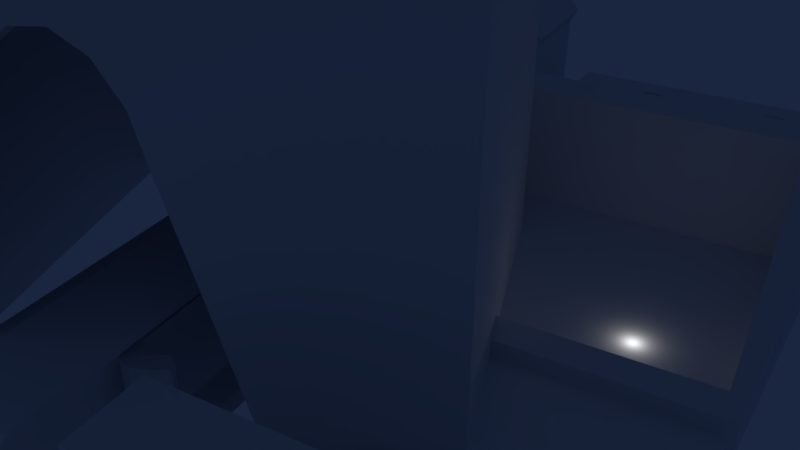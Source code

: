 # Source: servo-mount.blend  (saved by Blender 2.79.0; exported with 4.5.12 LTS)
import bpy
from mathutils import Matrix  # noqa: F401  (used for matrix-valued properties, if any)

bpy.ops.wm.read_factory_settings(use_empty=True)
scene = bpy.context.scene
scene.name = 'Scene'

# ---- collections
col_collection_1 = bpy.data.collections.new('Collection 1'); scene.collection.children.link(col_collection_1)
col_collection_2 = bpy.data.collections.new('Collection 2'); scene.collection.children.link(col_collection_2)
col_collection_2.hide_render = True
col_collection_2.hide_viewport = True
col_collection_3 = bpy.data.collections.new('Collection 3'); scene.collection.children.link(col_collection_3)
col_collection_3.hide_render = True
col_collection_3.hide_viewport = True

# ---- world
world_world = bpy.data.worlds.new('World'); scene.world = world_world
world_world.color = (0.01037, 0.0192, 0.05088)
world_world.use_sun_shadow = False
world_world.sun_shadow_jitter_overblur = 0.0
world_world.cycles.sampling_method = 'MANUAL'

# ---- cameras
cam_camera = bpy.data.cameras.new('Camera')
cam_camera.lens = 35.0
cam_camera.sensor_width = 32.0
cam_camera.sensor_height = 18.0
cam_camera.ortho_scale = 7.314
cam_camera.dof.focus_distance = 0.0
cam_camera.dof.aperture_fstop = 128.0

# ---- lights
light_lamp = bpy.data.lights.new('Lamp', 'POINT')
light_lamp.transmission_factor = 0.0
light_lamp.cutoff_distance = 30.0
light_lamp.energy = 100.0
light_lamp.shadow_buffer_clip_start = 1.001
light_lamp.shadow_soft_size = 0.1
light_lamp.shadow_maximum_resolution = 0.006
light_lamp.use_absolute_resolution = True

# ---- meshes
me_cylinder_004 = bpy.data.meshes.new('Cylinder.004')
me_cylinder_004.from_pydata([(0.35, -2.537, -6.676e-06), (-5.15, -4.01, -6.676e-06), (-2.085, 3.201, 16.61), (-5.91, 2.176, 16.61), (-9.232, 3.76, 8.17), (-5.007, -3.557, 8.17), (-3.576e-07, 6.233, 8.17), (1.192e-07, -2.215, 8.17), (-3.576e-07, 6.233, -6.676e-06), (-2.085, 3.201, 13.24), (-2.085, -0.3, 13.24), (-4.16, -0.8559, 13.24), (0.35, 6.742, -6.676e-06), (-9.789, 4.025, -6.676e-06), (-5.91, 2.176, 13.24), (-9.789, 4.025, 8.205), (-9.232, 3.76, -6.676e-06), (1.192e-07, -2.215, -6.676e-06), (-5.007, -3.557, -6.676e-06), (-2.085, -0.3, 16.61), (-4.16, -0.8559, 16.61), (0.35, 6.742, 8.205), (-5.15, -4.01, 8.205), (0.35, -2.537, 8.205), (-2.327, -0.07739, 13.18), (-2.327, 2.848, 13.18), (-4.061, -0.542, 13.18), (-5.524, 1.992, 13.18), (-4.081, 0.06633, 16.61), (-4.081, 0.06633, 13.18), (-4.74, 0.7257, 16.61), (-4.74, 0.7257, 13.18), (-2.489, 0.7257, 16.61), (-2.489, 0.7257, 13.18), (-3.149, 0.06633, 16.61), (-3.149, 0.06633, 13.18), (-3.615, -0.0264, 16.61), (-3.615, -0.0264, 13.18), (-2.397, 1.192, 16.61), (-2.397, 1.192, 13.18), (-4.476, 0.3304, 16.61), (-4.476, 0.3304, 13.18), (-2.753, 0.3304, 16.61), (-2.753, 0.3304, 13.18), (-4.476, 2.053, 16.61), (-4.476, 2.053, 13.18), (-4.74, 1.658, 16.61), (-4.74, 1.658, 13.18), (-2.489, 1.658, 16.61), (-2.489, 1.658, 13.18), (-2.753, 2.053, 16.61), (-2.753, 2.053, 13.18), (-4.833, 1.192, 16.61), (-4.833, 1.192, 13.18), (-4.081, 2.317, 16.61), (-4.081, 2.317, 13.18), (-3.615, 2.41, 16.61), (-3.615, 2.41, 13.18), (-3.149, 2.317, 16.61), (-3.149, 2.317, 13.18), (-7.57, 0.1821, 6.441), (0.35, 2.349, 6.441), (-7.221, 0.2776, 6.441), (1.311e-06, 2.253, 6.441), (-7.757, 0.5061, 6.136), (0.35, 2.724, 6.136), (-7.408, 0.6015, 6.136), (8.345e-07, 2.628, 6.136), (-7.184, -0.4876, 6.108), (0.35, 1.574, 6.108), (-6.835, -0.3921, 6.108), (1.192e-07, 1.478, 6.108), (-7.369, -0.1668, 6.431), (0.35, 1.945, 6.431), (-7.02, -0.07134, 6.431), (-1.192e-07, 1.849, 6.431), (-7.902, 0.7557, 5.562), (0.35, 3.013, 5.562), (-7.553, 0.8512, 5.562), (8.345e-07, 2.917, 5.562), (-7.043, -0.7314, 5.521), (0.35, 1.291, 5.521), (-6.694, -0.6359, 5.521), (8.345e-07, 1.195, 5.521), (-7.981, 0.8931, 4.808), (0.35, 3.172, 4.808), (-7.632, 0.9886, 4.808), (-8.345e-07, 3.077, 4.808), (-6.968, -0.8611, 4.758), (0.35, 1.141, 4.758), (-6.619, -0.7656, 4.758), (3.576e-07, 1.045, 4.758), (0.35, 4.311, -6.676e-06), (-2.384e-07, 4.215, -6.676e-06), (0.35, 0.09576, -6.676e-06), (0.0, 9.537e-07, -6.676e-06), (-6.447, -1.764, -6.676e-06), (-6.098, -1.668, -6.676e-06), (-8.549, 1.877, -6.676e-06), (-8.2, 1.972, -6.676e-06)], [], [(10, 9, 2, 19), (0, 1, 18, 17), (15, 22, 11, 14), (20, 19, 38, 32, 42, 34, 36, 28, 40, 30, 52, 3), (21, 15, 14, 9), (0, 94, 89, 81, 69, 73, 61, 65, 77, 85, 92, 12, 21, 23), (9, 14, 3, 2), (23, 21, 9, 10), (12, 13, 15, 21), (13, 98, 84, 76, 64, 60, 72, 68, 80, 88, 96, 1, 22, 15), (22, 23, 10, 11), (14, 11, 20, 3), (11, 10, 19, 20), (1, 96, 97, 18), (13, 12, 8, 16), (12, 92, 93, 8), (5, 4, 27, 26), (18, 97, 90, 82, 70, 74, 62, 66, 78, 86, 99, 16, 4, 5), (8, 93, 87, 79, 67, 63, 75, 71, 83, 91, 95, 17, 7, 6), (16, 8, 6, 4), (26, 27, 53, 31, 41, 29, 37, 35, 43, 33, 39, 24), (6, 7, 24, 25), (4, 6, 25, 27), (7, 5, 26, 24), (0, 23, 22, 1), (17, 18, 5, 7), (35, 34, 42, 43), (43, 42, 32, 33), (49, 48, 50, 51), (37, 36, 34, 35), (39, 38, 48, 49), (29, 28, 36, 37), (31, 30, 40, 41), (24, 39, 49, 51, 59, 57, 55, 45, 47, 53, 27, 25), (41, 40, 28, 29), (55, 54, 44, 45), (3, 52, 46, 44, 54, 56, 58, 50, 48, 38, 19, 2), (53, 52, 30, 31), (59, 58, 56, 57), (57, 56, 54, 55), (51, 50, 58, 59), (45, 44, 46, 47), (47, 46, 52, 53), (33, 32, 38, 39), (84, 86, 78, 76), (87, 85, 77, 79), (72, 74, 70, 68), (75, 73, 69, 71), (76, 78, 66, 64), (79, 77, 65, 67), (85, 87, 93, 92), (86, 84, 98, 99), (60, 62, 74, 72), (63, 61, 73, 75), (95, 94, 0, 17), (99, 98, 13, 16), (80, 82, 90, 88), (83, 81, 89, 91), (88, 90, 97, 96), (91, 89, 94, 95), (68, 70, 82, 80), (71, 69, 81, 83), (64, 66, 62, 60), (67, 65, 61, 63)])
me_cylinder_004.use_remesh_preserve_volume = False
me_cylinder_004.use_remesh_preserve_attributes = False
me_cylinder_004.use_mirror_vertex_groups = False
me_cylinder_004.update()
me_cylinder = bpy.data.meshes.new('Cylinder')
me_cylinder.from_pydata([(-3.637, -1.233, 6.409), (-5.545, -1.479, 6.409), (-5.832, -1.186, 6.409), (-5.827, -0.777, 6.409), (-5.534, -0.4908, 6.409), (-3.626, -0.7477, 6.409), (-3.34, -0.8914, 6.409), (-3.345, -1.092, 6.409), (-5.22, -1.244, 6.409), (-5.469, -1.253, 6.409), (-5.623, -1.095, 6.409), (-5.621, -0.8737, 6.409), (-5.463, -0.7191, 6.409), (-5.214, -0.7326, 6.409), (-5.059, -0.8842, 6.409), (-5.061, -1.096, 6.409), (-6.202, -1.192, -6.782), (-6.202, -1.192, -6.109), (-6.207, -0.8023, -6.782), (-6.207, -0.8023, -6.109), (-6.063, -0.4397, -6.782), (-6.063, -0.4397, -6.109), (-5.791, -0.1599, -6.782), (-5.791, -0.1599, -6.109), (-5.433, -0.005519, -6.782), (-5.433, -0.005519, -6.109), (1.199e-06, 2.629e-06, -6.782), (1.199e-06, 2.391e-06, -6.109), (-0.3626, -0.1442, -6.782), (-0.3626, -0.1442, -6.109), (-0.6423, -0.4162, -6.782), (-0.6423, -0.4162, -6.109), (-0.7967, -0.7745, -6.782), (-0.7967, -0.7745, -6.109), (-0.8023, -1.165, -6.782), (-0.8023, -1.165, -6.109), (-0.6581, -1.527, -6.782), (-0.6581, -1.527, -6.109), (-0.3861, -1.807, -6.782), (-0.3861, -1.807, -6.109), (-0.02776, -1.961, -6.782), (-0.02776, -1.961, -6.109), (-5.405, -1.967, -6.782), (-5.405, -1.967, -6.109), (-5.768, -1.823, -6.782), (-5.768, -1.823, -6.109), (-6.048, -1.551, -6.782), (-6.048, -1.551, -6.109), (-6.202, -1.192, 5.953), (-6.202, -1.192, 6.625), (-6.207, -0.8023, 5.953), (-6.207, -0.8023, 6.625), (-6.063, -0.4397, 5.953), (-6.063, -0.4397, 6.625), (-5.791, -0.1599, 5.953), (-5.791, -0.1599, 6.625), (-5.433, -0.005522, 5.953), (-5.433, -0.005522, 6.625), (-9.537e-07, -4.768e-07, 5.953), (-9.537e-07, -4.768e-07, 6.625), (-0.3626, -0.1442, 5.953), (-0.3626, -0.1442, 6.625), (-0.6423, -0.4162, 5.953), (-0.6423, -0.4162, 6.625), (-0.7967, -0.7745, 5.953), (-0.7967, -0.7745, 6.625), (-0.8023, -1.165, 5.953), (-0.8023, -1.165, 6.625), (-0.6581, -1.527, 5.953), (-0.6581, -1.527, 6.625), (-0.3861, -1.807, 5.953), (-0.3861, -1.807, 6.625), (-0.02776, -1.961, 5.953), (-0.02776, -1.961, 6.625), (-5.405, -1.967, 5.953), (-5.405, -1.967, 6.625), (-5.768, -1.823, 5.953), (-5.768, -1.823, 6.625), (-6.048, -1.551, 5.953), (-6.048, -1.551, 6.625), (1.139, -0.02013, -6.782), (1.139, -0.02013, -6.109), (1.06, -0.1643, -6.782), (1.06, -0.1643, -6.109), (0.7799, -0.4363, -6.782), (0.7799, -0.4363, -6.109), (0.6255, -0.7946, -6.782), (0.6255, -0.7946, -6.109), (0.62, -1.185, -6.782), (0.62, -1.185, -6.109), (0.7642, -1.547, -6.782), (0.7642, -1.547, -6.109), (1.036, -1.827, -6.782), (1.036, -1.827, -6.109), (1.111, -1.981, -6.782), (1.111, -1.982, -6.109), (1.139, -0.02013, 5.953), (1.139, -0.02013, 6.625), (1.06, -0.1643, 5.953), (1.06, -0.1643, 6.625), (0.7799, -0.4363, 5.953), (0.7799, -0.4363, 6.625), (0.6255, -0.7946, 5.953), (0.6255, -0.7946, 6.625), (0.62, -1.185, 5.953), (0.62, -1.185, 6.625), (0.7642, -1.547, 5.953), (0.7642, -1.547, 6.625), (1.036, -1.827, 5.953), (1.036, -1.827, 6.625), (1.111, -1.982, 5.953), (1.111, -1.982, 6.625), (-5.122, -0.5982, -6.109), (-5.122, -0.5982, -6.782), (-5.408, -0.595, -6.109), (-5.408, -0.595, -6.782), (-4.921, -0.8029, -6.109), (-4.921, -0.8029, -6.782), (-5.616, -1.082, -6.109), (-5.616, -1.082, -6.782), (-5.129, -1.29, -6.109), (-5.129, -1.29, -6.782), (-4.925, -1.089, -6.109), (-4.925, -1.089, -6.782), (-5.416, -1.286, -6.109), (-5.416, -1.286, -6.782), (-5.613, -0.7953, -6.109), (-5.613, -0.7953, -6.782), (-3.626, -0.7477, 5.953), (-3.34, -0.8914, 5.953), (-5.827, -0.777, 5.953), (-5.534, -0.4908, 5.953), (-3.345, -1.092, 5.953), (-5.832, -1.186, 5.953), (-3.637, -1.233, 5.953), (-5.545, -1.479, 5.953), (-5.623, -1.095, 6.625), (-5.621, -0.8737, 6.625), (-5.469, -1.253, 6.625), (-5.214, -0.7326, 6.625), (-5.061, -1.096, 6.625), (-5.463, -0.7191, 6.625), (-5.22, -1.244, 6.625), (-5.059, -0.8842, 6.625)], [], [(0, 8, 15, 7), (13, 139, 141, 12), (6, 14, 13, 5), (4, 12, 11, 3), (2, 10, 9, 1), (7, 15, 14, 6), (5, 13, 12, 4), (3, 11, 10, 2), (1, 9, 8, 0), (11, 137, 136, 10), (9, 138, 142, 8), (8, 142, 140, 15), (14, 143, 139, 13), (12, 141, 137, 11), (10, 136, 138, 9), (15, 140, 143, 14), (16, 17, 19, 18), (18, 19, 21, 20), (20, 21, 23, 22), (22, 23, 25, 24), (24, 25, 27, 26), (41, 40, 94, 95), (89, 87, 102, 104), (32, 30, 84, 86), (87, 85, 100, 102), (40, 38, 92, 94), (65, 67, 105, 103), (98, 100, 85, 83), (40, 41, 43, 42), (42, 43, 45, 44), (19, 17, 47, 45, 43, 120, 124, 118, 126, 114, 25, 23, 21), (44, 45, 47, 46), (46, 47, 17, 16), (16, 18, 20, 22, 24, 115, 127, 119, 125, 121, 42, 44, 46), (48, 49, 51, 50), (50, 51, 53, 52), (52, 53, 55, 54), (54, 55, 57, 56), (56, 57, 59, 58), (98, 83, 81, 96), (30, 28, 82, 84), (96, 81, 27, 58), (38, 36, 90, 92), (63, 65, 103, 101), (29, 60, 58, 27), (73, 72, 110, 111), (72, 73, 75, 74), (74, 75, 77, 76), (51, 49, 79, 77, 75, 138, 136, 137, 141, 57, 55, 53), (76, 77, 79, 78), (78, 79, 49, 48), (48, 50, 52, 54, 56, 131, 130, 133, 135, 76, 78), (80, 81, 83, 82), (82, 83, 85, 84), (84, 85, 87, 86), (86, 87, 89, 88), (88, 89, 91, 90), (90, 91, 93, 92), (92, 93, 95, 94), (96, 97, 99, 98), (98, 99, 101, 100), (100, 101, 103, 102), (102, 103, 105, 104), (104, 105, 107, 106), (106, 107, 109, 108), (108, 109, 111, 110), (58, 59, 97, 96), (31, 62, 60, 29), (67, 69, 107, 105), (33, 64, 62, 31), (59, 61, 99, 97), (34, 32, 86, 88), (35, 66, 64, 33), (37, 68, 66, 35), (69, 71, 109, 107), (39, 70, 68, 37), (61, 63, 101, 99), (36, 34, 88, 90), (41, 72, 70, 39), (26, 27, 81, 80), (110, 72, 41, 95), (71, 73, 111, 109), (28, 26, 80, 82), (95, 93, 108, 110), (91, 89, 104, 106), (93, 91, 106, 108), (121, 120, 122, 123), (131, 4, 3, 130), (134, 0, 7, 132), (123, 122, 116, 117), (113, 112, 114, 115), (115, 114, 126, 127), (42, 121, 123, 117, 113, 115, 24, 26, 28, 30, 32, 34, 36, 38, 40), (127, 126, 118, 119), (25, 114, 112, 116, 122, 120, 43, 41, 39, 37, 35, 33, 31, 29, 27), (76, 135, 134, 132, 129, 128, 131, 56, 58, 60, 62, 64, 66, 68, 70, 72, 74), (129, 6, 5, 128), (57, 141, 139, 143, 140, 142, 138, 75, 73, 71, 69, 67, 65, 63, 61, 59), (133, 2, 1, 135), (128, 5, 4, 131), (125, 124, 120, 121), (117, 116, 112, 113), (135, 1, 0, 134), (119, 118, 124, 125), (130, 3, 2, 133), (132, 7, 6, 129)])
me_cylinder.use_remesh_preserve_volume = False
me_cylinder.use_remesh_preserve_attributes = False
me_cylinder.use_mirror_vertex_groups = False
me_cylinder.update()
me_cube_003 = bpy.data.meshes.new('Cube.003')
me_cube_003.from_pydata([(-0.4386, -4.026, 2.171), (-0.4386, -4.026, -0.08493), (-0.4386, 4.129, 2.171), (-0.4386, 4.129, -0.08493), (-0.8054, -3.891, 2.171), (-0.8054, -3.891, -0.08493), (-0.8054, 3.995, 2.171), (-0.8054, 3.995, -0.08493), (-0.2012, 3.92, -0.08493), (-0.2012, 3.92, 2.171), (-0.2012, -3.817, -0.08493), (-0.2012, -3.817, 2.171), (-0.4349, -4.377, 2.171), (-0.4349, -4.377, -0.08493), (-0.4349, 4.48, 2.171), (-0.4349, 4.48, -0.08493), (-0.8334, -4.23, 2.171), (-0.8334, -4.23, -0.08493), (-0.8334, 4.333, 2.171), (-0.8334, 4.333, -0.08493), (-0.177, 4.392, -0.08493), (-0.177, 4.392, 2.171), (-0.177, -4.289, -0.08493), (-0.177, -4.289, 2.171), (-0.939, -4.013, 2.171), (-0.939, -4.013, -0.08493), (-0.939, 4.116, 2.171), (-0.939, 4.116, -0.08493), (-0.967, -4.123, 2.171), (-0.967, -4.123, -0.08493), (-0.967, 4.226, 2.171), (-0.967, 4.226, -0.08493), (0.2714, -3.817, 2.171), (0.2714, -3.817, -0.08493), (0.2714, 3.92, 2.171), (0.2714, 3.92, -0.08493), (0.2195, -3.983, 2.171), (0.2195, -3.983, -0.08493), (0.2195, 4.086, 2.171), (0.2195, 4.086, -0.08493)], [], [(19, 18, 14, 15), (16, 17, 13, 12), (12, 13, 22, 23), (15, 14, 21, 20), (3, 8, 9, 2), (0, 11, 10, 1), (4, 0, 1, 5), (7, 3, 2, 6), (10, 22, 13, 1), (9, 21, 14, 2), (2, 14, 18, 6), (23, 22, 37, 36), (3, 15, 20, 8), (4, 16, 12, 0), (21, 9, 34, 38), (18, 19, 31, 30), (0, 12, 23, 11), (7, 19, 15, 3), (1, 13, 17, 5), (5, 17, 29, 25), (25, 29, 28, 24), (26, 30, 31, 27), (7, 6, 26, 27), (6, 18, 30, 26), (19, 7, 27, 31), (16, 4, 24, 28), (17, 16, 28, 29), (4, 5, 25, 24), (11, 23, 36, 32), (32, 36, 37, 33), (35, 39, 38, 34), (34, 32, 33, 35), (22, 10, 33, 37), (11, 32, 34, 9), (8, 20, 39, 35), (20, 21, 38, 39), (8, 35, 33, 10), (10, 11, 9, 8)])
me_cube_003.use_remesh_preserve_volume = False
me_cube_003.use_remesh_preserve_attributes = False
me_cube_003.use_mirror_vertex_groups = False
me_cube_003.update()
me_cube_002 = bpy.data.meshes.new('Cube.002')
me_cube_002.from_pydata([(-20.39, 41.25, 3.568), (-20.18, 41.27, 23.32), (-20.18, 25.11, 3.568), (-20.18, 25.11, 23.32), (-26.68, 41.27, 3.568), (-26.68, 41.27, 23.32), (-26.68, 25.11, 3.568), (-26.68, 25.11, 23.32), (20.39, 41.25, 3.568), (20.59, 25.11, 3.568), (26.25, 41.27, 3.568), (26.25, 25.11, 3.568), (20.59, 41.27, 23.32), (20.59, 25.11, 23.32), (26.25, 41.27, 23.32), (26.25, 25.11, 23.32), (-19.09, 41.27, 25.42), (-19.09, 25.11, 25.42), (-27.59, 41.27, 25.42), (-27.59, 25.11, 25.42), (19.5, 41.27, 25.42), (19.5, 25.11, 25.42), (27.16, 41.27, 25.42), (27.16, 25.11, 25.42), (-20.25, 41.27, 26.77), (-20.25, 25.11, 26.77), (-26.18, 41.27, 26.77), (-26.18, 25.11, 26.77), (20.65, 41.27, 26.77), (20.65, 25.11, 26.77), (25.75, 41.27, 26.77), (25.75, 25.11, 26.77), (-25.13, 19.31, 3.568), (24.29, 19.31, 3.568), (-20.39, 19.31, 22.62), (-25.13, 19.31, 22.62), (20.39, 19.31, 22.62), (24.29, 19.31, 22.62), (-20.39, -19.31, 3.568), (-21.79, -19.31, 3.568), (20.39, -19.31, 3.568), (21.37, -19.31, 3.568), (-20.39, -19.31, 5.958), (-21.79, -19.31, 5.958), (20.39, -19.31, 5.958), (21.37, -19.31, 5.958), (-20.39, 41.25, 2.368e-06), (-20.39, 25.09, -1.48e-06), (-26.68, 41.27, 1.907e-06), (-26.68, 25.11, -1.907e-06), (20.39, 41.25, -8.84e-07), (20.39, 25.09, -4.732e-06), (26.25, 41.27, -9.537e-07), (26.25, 25.11, -4.768e-06), (-20.39, 19.31, -1.595e-06), (-25.13, 19.31, -1.595e-06), (20.39, 19.31, -4.847e-06), (24.29, 19.31, -4.847e-06), (-20.39, -19.31, -1.657e-06), (-21.79, -19.31, -1.669e-06), (20.39, -19.31, -4.909e-06), (21.37, -19.31, -5.007e-06), (-20.39, 71.19, 3.568), (-24.93, 71.21, 3.568), (-24.93, 71.21, 2.042e-06), (20.38, 71.19, 3.568), (24.49, 71.21, 3.568), (-20.39, 71.19, 2.042e-06), (20.38, 71.19, -1.211e-06), (24.49, 71.21, -1.21e-06), (-20.39, -56.08, 3.568), (20.39, -56.08, 3.568), (-20.39, -56.08, -1.638e-06), (20.39, -56.08, -4.89e-06), (-20.39, -64.79, 3.568), (20.39, -64.79, 3.568), (-20.39, -64.79, -2.019e-06), (20.39, -64.79, -5.271e-06), (-20.39, -56.08, 22.62), (20.39, -56.08, 22.62), (-20.39, -64.79, 22.62), (20.39, -64.79, 22.62), (11.39, -34.84, -5.181e-06), (11.39, -34.84, 3.568), (-10.74, -34.84, -2.336e-06), (-10.74, -34.84, 3.568), (9.652, -35.55, -5.213e-06), (9.652, -35.55, 3.568), (-9.008, -35.55, -3.587e-06), (-9.008, -35.55, 3.568), (13.12, -35.55, -5.213e-06), (13.12, -35.55, 3.568), (-12.48, -35.55, -1.554e-06), (-12.48, -35.55, 3.568), (-10.74, 62.12, 1.452e-06), (-10.74, 62.12, 3.568), (-9.008, 62.83, 1.483e-06), (-9.008, 62.83, 3.568), (-12.48, 62.83, 1.483e-06), (-12.48, 62.83, 3.568), (13.12, 62.83, 2.638e-07), (13.12, 62.83, 3.568), (9.652, 62.83, -1.427e-07), (9.652, 62.83, 3.568), (11.39, 62.12, -1.741e-07), (11.39, 62.12, 3.568), (-8.29, 64.57, 1.559e-06), (-8.29, 64.57, 3.568), (8.934, 64.57, -4.734e-07), (8.934, 64.57, 3.568), (-13.2, 64.57, 1.559e-06), (-13.2, 64.57, 3.568), (13.84, 64.57, -6.687e-08), (13.84, 64.57, 3.568), (9.652, 66.3, 8.942e-09), (9.652, 66.3, 3.568), (-9.008, 66.3, 1.635e-06), (-9.008, 66.3, 3.568), (13.12, 66.3, 8.942e-09), (13.12, 66.3, 3.568), (-12.48, 66.3, 1.635e-06), (-12.48, 66.3, 3.568), (11.39, 67.02, 4.035e-08), (11.39, 67.02, 3.568), (-10.74, 67.02, 1.666e-06), (-10.74, 67.02, 3.568), (13.12, -39.02, -4.958e-06), (13.12, -39.02, 3.568), (8.934, -37.29, -4.882e-06), (8.934, -37.29, 3.568), (13.84, -37.29, -5.289e-06), (13.84, -37.29, 3.568), (11.39, -39.74, -5.396e-06), (11.39, -39.74, 3.568), (9.652, -39.02, -5.364e-06), (9.652, -39.02, 3.568), (-12.48, -39.02, -1.706e-06), (-12.48, -39.02, 3.568), (-10.74, -39.74, -2.55e-06), (-10.74, -39.74, 3.568), (-9.008, -39.02, -3.738e-06), (-9.008, -39.02, 3.568), (-8.29, -37.29, -3.662e-06), (-8.29, -37.29, 3.568), (-13.2, -37.29, -1.63e-06), (-13.2, -37.29, 3.568), (15.17, -64.79, 14.15), (15.17, -56.08, 14.15), (14.14, -64.79, 11.67), (14.14, -56.08, 11.67), (11.66, -64.79, 17.66), (11.66, -56.08, 17.66), (9.177, -64.79, 16.64), (9.177, -56.08, 16.64), (11.66, -64.79, 10.64), (11.66, -56.08, 10.64), (14.14, -64.79, 16.64), (14.14, -56.08, 16.64), (9.177, -64.79, 11.67), (9.177, -56.08, 11.67), (-10.58, -64.79, 17.66), (-10.58, -56.08, 17.66), (8.149, -64.79, 14.15), (8.149, -56.08, 14.15), (-7.065, -64.79, 14.15), (-7.065, -56.08, 14.15), (-8.093, -64.79, 16.64), (-8.093, -56.08, 16.64), (-10.58, -64.79, 10.64), (-10.58, -56.08, 10.64), (-8.093, -64.79, 11.67), (-8.093, -56.08, 11.67), (-13.06, -64.79, 16.64), (-13.06, -56.08, 16.64), (-13.06, -64.79, 11.67), (-13.06, -56.08, 11.67), (-14.09, -64.79, 14.15), (-14.09, -56.08, 14.15), (-19.47, 16.41, 21.37), (19.47, 16.41, 21.37), (-19.47, -16.41, 7.21), (19.47, -16.41, 7.21), (-19.47, 16.49, 4.562), (19.47, 16.49, 4.562), (-19.47, -16.41, 4.513), (19.47, -16.41, 4.513)], [], [(0, 1, 3, 2), (2, 3, 7, 6), (6, 7, 5, 4), (4, 5, 1, 0), (35, 34, 36, 37, 33, 32), (13, 15, 23, 21), (9, 11, 15, 13), (1, 5, 18, 16), (8, 9, 13, 12), (10, 8, 12, 14), (11, 10, 14, 15), (22, 20, 28, 30), (17, 16, 24, 25), (7, 3, 17, 19), (12, 13, 21, 20), (5, 7, 19, 18), (14, 12, 20, 22), (15, 14, 22, 23), (3, 1, 16, 17), (27, 25, 24, 26), (28, 29, 31, 30), (23, 22, 30, 31), (16, 18, 26, 24), (19, 17, 25, 27), (21, 23, 31, 29), (20, 21, 29, 28), (18, 19, 27, 26), (41, 61, 57, 33), (33, 57, 53, 11), (8, 10, 66, 65), (50, 46, 67, 110, 98, 94, 96, 106, 108, 102, 104, 100, 112, 68), (32, 39, 43, 35), (42, 44, 181, 180), (41, 45, 44, 40), (40, 44, 42, 38), (38, 42, 43, 39), (37, 45, 41, 33), (32, 55, 59, 39), (36, 44, 45, 37), (35, 43, 42, 34), (2, 6, 32), (46, 50, 51, 47), (53, 57, 56, 51), (51, 56, 54, 47), (47, 54, 55, 49), (57, 61, 60, 56), (54, 58, 59, 55), (56, 60, 58, 54), (6, 49, 55, 32), (39, 59, 58, 38), (38, 58, 72, 70), (4, 0, 62, 63), (6, 4, 48, 49), (40, 60, 61, 41), (10, 11, 53, 52), (9, 8, 0, 2), (47, 49, 48, 46), (53, 51, 50, 52), (63, 62, 67, 64), (65, 66, 69, 68), (65, 68, 67, 62), (48, 4, 63, 64), (52, 50, 68, 69), (10, 52, 69, 66), (46, 48, 64, 67), (0, 8, 65, 113, 101, 105, 103, 109, 107, 97, 95, 99, 111, 62), (70, 72, 76, 74), (40, 131, 127, 133, 135, 129, 143, 141, 139, 137, 145, 38, 70, 71), (58, 144, 136, 138, 140, 142, 128, 134, 132, 126, 130, 60, 73, 72), (60, 40, 71, 73), (70, 74, 80, 78), (73, 71, 75, 77), (72, 73, 77, 76), (75, 74, 76, 77), (79, 78, 80, 81), (71, 70, 78, 177, 175, 169, 171, 165, 163, 159, 155, 149, 147, 79), (75, 71, 79, 81), (74, 75, 81, 146, 148, 154, 158, 162, 164, 170, 168, 174, 176, 80), (92, 93, 145, 144), (134, 135, 133, 132), (104, 105, 101, 100), (90, 91, 83, 82), (176, 177, 173, 172), (96, 97, 107, 106), (102, 103, 105, 104), (172, 173, 161, 160), (170, 171, 169, 168), (112, 113, 119, 118), (114, 115, 109, 108), (98, 99, 95, 94), (94, 95, 97, 96), (80, 176, 172, 160, 166, 164, 162, 152, 150, 156, 146, 81), (126, 127, 131, 130), (144, 145, 137, 136), (148, 149, 155, 154), (138, 139, 141, 140), (174, 175, 177, 176), (152, 153, 151, 150), (38, 145, 93, 85, 89, 143, 129, 87, 83, 91, 131, 40), (84, 85, 93, 92), (79, 147, 157, 151, 153, 163, 165, 167, 161, 173, 177, 78), (150, 151, 157, 156), (142, 143, 89, 88), (116, 117, 125, 124), (156, 157, 147, 146), (160, 161, 167, 166), (122, 123, 115, 114), (140, 141, 143, 142), (162, 163, 153, 152), (62, 111, 121, 125, 117, 107, 109, 115, 123, 119, 113, 65), (168, 169, 175, 174), (100, 101, 113, 112), (120, 121, 111, 110), (124, 125, 121, 120), (60, 130, 90, 82, 86, 128, 142, 88, 84, 92, 144, 58), (132, 133, 127, 126), (146, 147, 149, 148), (166, 167, 165, 164), (106, 107, 117, 116), (108, 109, 103, 102), (158, 159, 163, 162), (82, 83, 87, 86), (130, 131, 91, 90), (118, 119, 123, 122), (128, 129, 135, 134), (110, 111, 99, 98), (164, 165, 171, 170), (86, 87, 129, 128), (88, 89, 85, 84), (136, 137, 139, 138), (154, 155, 159, 158), (68, 112, 118, 122, 114, 108, 106, 116, 124, 120, 110, 67), (9, 2, 32), (32, 33, 9), (11, 9, 33), (181, 179, 183, 185), (44, 36, 179, 181), (34, 42, 180, 178), (36, 34, 178, 179), (182, 184, 185, 183), (179, 178, 182, 183), (180, 181, 185, 184), (178, 180, 184, 182)])
me_cube_002.use_remesh_preserve_volume = False
me_cube_002.use_remesh_preserve_attributes = False
me_cube_002.use_mirror_vertex_groups = False
me_cube_002.update()
me_cylinder_005 = bpy.data.meshes.new('Cylinder.005')
me_cylinder_005.from_pydata([(0.0, 1.0, -1.0), (0.0, 1.0, 1.0), (0.3827, 0.9239, -1.0), (0.3827, 0.9239, 1.0), (0.7071, 0.7071, -1.0), (0.7071, 0.7071, 1.0), (0.9239, 0.3827, -1.0), (0.9239, 0.3827, 1.0), (1.0, -4.371e-08, -1.0), (1.0, -4.371e-08, 1.0), (0.9239, -0.3827, -1.0), (0.9239, -0.3827, 1.0), (0.7071, -0.7071, -1.0), (0.7071, -0.7071, 1.0), (0.3827, -0.9239, -1.0), (0.3827, -0.9239, 1.0), (1.51e-07, -1.0, -1.0), (1.51e-07, -1.0, 1.0), (-0.3827, -0.9239, -1.0), (-0.3827, -0.9239, 1.0), (-0.7071, -0.7071, -1.0), (-0.7071, -0.7071, 1.0), (-0.9239, -0.3827, -1.0), (-0.9239, -0.3827, 1.0), (-1.0, 1.192e-08, -1.0), (-1.0, 1.192e-08, 1.0), (-0.9239, 0.3827, -1.0), (-0.9239, 0.3827, 1.0), (-0.7071, 0.7071, -1.0), (-0.7071, 0.7071, 1.0), (-0.3827, 0.9239, -1.0), (-0.3827, 0.9239, 1.0)], [], [(0, 1, 3, 2), (2, 3, 5, 4), (4, 5, 7, 6), (6, 7, 9, 8), (8, 9, 11, 10), (10, 11, 13, 12), (12, 13, 15, 14), (14, 15, 17, 16), (16, 17, 19, 18), (18, 19, 21, 20), (20, 21, 23, 22), (22, 23, 25, 24), (24, 25, 27, 26), (26, 27, 29, 28), (3, 1, 31, 29, 27, 25, 23, 21, 19, 17, 15, 13, 11, 9, 7, 5), (28, 29, 31, 30), (30, 31, 1, 0), (0, 2, 4, 6, 8, 10, 12, 14, 16, 18, 20, 22, 24, 26, 28, 30)])
me_cylinder_005.use_remesh_preserve_volume = False
me_cylinder_005.use_remesh_preserve_attributes = False
me_cylinder_005.use_mirror_vertex_groups = False
me_cylinder_005.update()
me_cylinder_003 = bpy.data.meshes.new('Cylinder.003')
me_cylinder_003.from_pydata([(1.934, 0.4915, -1.0), (1.934, 0.4915, 1.0), (2.296, 0.4227, -1.0), (2.296, 0.4227, 1.0), (2.575, 0.2933, -1.0), (2.575, 0.2933, 1.0), (2.729, 0.123, -1.0), (2.729, 0.123, 1.0), (2.733, -0.06221, -1.0), (2.733, -0.06221, 1.0), (2.588, -0.2342, -1.0), (2.588, -0.2342, 1.0), (2.316, -0.3667, -1.0), (2.316, -0.3667, 1.0), (1.957, -0.4396, -1.0), (1.957, -0.4396, 1.0), (-1.317, -1.188, -1.0), (-1.317, -1.188, 1.0), (-1.679, -1.012, -1.0), (-1.679, -1.012, 1.0), (-1.958, -0.6824, -1.0), (-1.958, -0.6824, 1.0), (-2.112, -0.2485, -1.0), (-2.112, -0.2485, 1.0), (-2.116, 0.2234, -1.0), (-2.116, 0.2234, 1.0), (-1.971, 0.6616, -1.0), (-1.971, 0.6616, 1.0), (-1.699, 0.9993, -1.0), (-1.699, 0.9994, 1.0), (-1.34, 1.185, -1.0), (-1.34, 1.185, 1.0), (8.813, 0.4628, -0.03056), (13.68, 0.4628, -0.03056), (8.813, 0.4191, -0.08228), (13.68, 0.4191, -0.08228), (8.813, 0.2948, -0.1261), (13.68, 0.2948, -0.1261), (8.813, 0.1088, -0.1554), (13.68, 0.1088, -0.1554), (8.813, -0.1106, -0.1657), (13.68, -0.1106, -0.1657), (8.813, -0.33, -0.1554), (13.68, -0.33, -0.1554), (8.813, -0.516, -0.1261), (13.68, -0.516, -0.1261), (8.813, -0.6403, -0.08228), (13.68, -0.6403, -0.08228), (8.813, -0.6839, -0.03056), (13.68, -0.6839, -0.03056), (8.813, -0.6403, 0.02117), (13.68, -0.6403, 0.02117), (8.813, -0.516, 0.06502), (13.68, -0.516, 0.06502), (8.813, -0.33, 0.09432), (13.68, -0.33, 0.09432), (8.813, -0.1106, 0.1046), (13.68, -0.1106, 0.1046), (8.813, 0.1088, 0.09432), (13.68, 0.1088, 0.09432), (8.813, 0.2948, 0.06502), (13.68, 0.2948, 0.06502), (8.813, 0.4191, 0.02117), (13.68, 0.4191, 0.02117)], [], [(0, 1, 3, 2), (2, 3, 5, 4), (4, 5, 7, 6), (6, 7, 9, 8), (8, 9, 11, 10), (10, 11, 13, 12), (12, 13, 15, 14), (14, 15, 17, 16), (16, 17, 19, 18), (18, 19, 21, 20), (20, 21, 23, 22), (22, 23, 25, 24), (24, 25, 27, 26), (26, 27, 29, 28), (3, 1, 31, 29, 27, 25, 23, 21, 19, 17, 15, 13, 11, 9, 7, 5), (28, 29, 31, 30), (30, 31, 1, 0), (0, 2, 4, 6, 8, 10, 12, 14, 16, 18, 20, 22, 24, 26, 28, 30), (32, 33, 35, 34), (34, 35, 37, 36), (36, 37, 39, 38), (38, 39, 41, 40), (40, 41, 43, 42), (42, 43, 45, 44), (44, 45, 47, 46), (46, 47, 49, 48), (48, 49, 51, 50), (50, 51, 53, 52), (52, 53, 55, 54), (54, 55, 57, 56), (56, 57, 59, 58), (58, 59, 61, 60), (35, 33, 63, 61, 59, 57, 55, 53, 51, 49, 47, 45, 43, 41, 39, 37), (60, 61, 63, 62), (62, 63, 33, 32), (32, 34, 36, 38, 40, 42, 44, 46, 48, 50, 52, 54, 56, 58, 60, 62)])
me_cylinder_003.use_remesh_preserve_volume = False
me_cylinder_003.use_remesh_preserve_attributes = False
me_cylinder_003.use_mirror_vertex_groups = False
me_cylinder_003.update()
me_cylinder_002 = bpy.data.meshes.new('Cylinder.002')
me_cylinder_002.from_pydata([(-0.7129, -1.777, 1.18), (-0.7129, -1.777, -1.18), (0.7522, -1.76, 1.18), (0.7522, -1.76, -1.18), (1.777, -0.7128, 1.18), (1.777, -0.7128, -1.18), (1.76, 0.7522, 1.18), (1.76, 0.7522, -1.18), (0.7128, 1.777, 1.18), (0.7129, 1.777, -1.18), (-0.7522, 1.76, 1.18), (-0.7522, 1.76, -1.18), (-1.777, 0.7129, 1.18), (-1.777, 0.7129, -1.18), (-1.76, -0.7522, 1.18), (-1.76, -0.7522, -1.18), (-6.077, -0.8795, -9.551), (0.7522, -1.76, -9.551), (1.777, -0.7129, -9.551), (1.76, 0.7522, -9.551), (0.7129, 1.777, -9.551), (-6.116, 0.8574, -9.551), (-7.14, 0.343, -9.551), (-7.124, -0.3765, -9.551), (-6.077, -0.8795, -11.21), (0.7522, -1.76, -11.21), (1.777, -0.7129, -11.21), (1.76, 0.7522, -11.21), (0.7129, 1.777, -11.21), (-6.116, 0.8574, -11.21), (-7.14, 0.343, -11.21), (-7.124, -0.3765, -11.21), (-0.4139, -0.9202, -11.21), (0.4774, -0.9506, -11.21), (1.031, -0.385, -11.21), (1.022, 0.4062, -11.21), (0.4562, 0.9594, -11.21), (-0.4351, 0.9112, -11.21), (-0.9883, 0.3688, -11.21), (-0.9795, -0.3898, -11.21), (-0.4139, -0.9202, -12.45), (0.4774, -0.9506, -12.45), (1.031, -0.385, -12.45), (1.022, 0.4062, -12.45), (0.4561, 0.9594, -12.45), (-0.4351, 0.9112, -12.45), (-0.9883, 0.3688, -12.45), (-0.9796, -0.3898, -12.45)], [], [(0, 1, 3, 2), (2, 3, 5, 4), (4, 5, 7, 6), (6, 7, 9, 8), (8, 9, 11, 10), (10, 11, 13, 12), (5, 3, 17, 18), (12, 13, 15, 14), (14, 15, 1, 0), (0, 2, 4, 6, 8, 10, 12, 14), (20, 19, 27, 28), (11, 9, 20, 21), (1, 15, 23, 16), (3, 1, 16, 17), (7, 5, 18, 19), (13, 11, 21, 22), (9, 7, 19, 20), (15, 13, 22, 23), (24, 31, 39, 32), (18, 17, 25, 26), (23, 22, 30, 31), (21, 20, 28, 29), (19, 18, 26, 27), (17, 16, 24, 25), (16, 23, 31, 24), (22, 21, 29, 30), (37, 36, 44, 45), (30, 29, 37, 38), (28, 27, 35, 36), (26, 25, 33, 34), (31, 30, 38, 39), (29, 28, 36, 37), (27, 26, 34, 35), (25, 24, 32, 33), (41, 40, 47, 46, 45, 44, 43, 42), (35, 34, 42, 43), (33, 32, 40, 41), (32, 39, 47, 40), (38, 37, 45, 46), (36, 35, 43, 44), (34, 33, 41, 42), (39, 38, 46, 47)])
me_cylinder_002.use_remesh_preserve_volume = False
me_cylinder_002.use_remesh_preserve_attributes = False
me_cylinder_002.use_mirror_vertex_groups = False
me_cylinder_002.update()
me_cylinder_001 = bpy.data.meshes.new('Cylinder.001')
me_cylinder_001.from_pydata([(28.02, 33.77, -4.86), (11.92, 33.77, -4.86), (28.02, 34.17, -5.017), (11.92, 34.17, -5.017), (28.02, 35.11, -5.082), (11.92, 35.11, -5.082), (28.02, 36.06, -5.017), (11.92, 36.06, -5.017), (28.02, 36.45, -4.86), (11.92, 36.45, -4.86), (28.02, 36.06, -4.703), (11.92, 36.06, -4.703), (28.02, 35.11, -4.638), (11.92, 35.11, -4.638), (28.02, 34.17, -4.703), (11.92, 34.17, -4.703), (28.02, 21.71, -4.86), (11.92, 21.71, -4.86), (28.02, 22.1, -5.017), (11.92, 22.1, -5.017), (28.02, 23.05, -5.082), (11.92, 23.05, -5.082), (28.02, 23.99, -5.017), (11.92, 23.99, -5.017), (28.02, 24.38, -4.86), (11.92, 24.38, -4.86), (28.02, 23.99, -4.703), (11.92, 23.99, -4.703), (28.02, 23.05, -4.638), (11.92, 23.05, -4.638), (28.02, 22.1, -4.703), (11.92, 22.1, -4.703), (28.02, 33.77, 3.435), (11.92, 33.77, 3.435), (28.02, 34.17, 3.278), (11.92, 34.17, 3.278), (28.02, 35.11, 3.213), (11.92, 35.11, 3.213), (28.02, 36.06, 3.278), (11.92, 36.06, 3.278), (28.02, 36.45, 3.435), (11.92, 36.45, 3.435), (28.02, 36.06, 3.593), (11.92, 36.06, 3.593), (28.02, 35.11, 3.658), (11.92, 35.11, 3.658), (28.02, 34.17, 3.593), (11.92, 34.17, 3.593), (28.02, 21.71, 3.435), (11.92, 21.71, 3.435), (28.02, 22.1, 3.278), (11.92, 22.1, 3.278), (28.02, 23.05, 3.213), (11.92, 23.05, 3.213), (28.02, 23.99, 3.278), (11.92, 23.99, 3.278), (28.02, 24.38, 3.435), (11.92, 24.38, 3.435), (28.02, 23.99, 3.593), (11.92, 23.99, 3.593), (28.02, 23.05, 3.658), (11.92, 23.05, 3.658), (28.02, 22.1, 3.593), (11.92, 22.1, 3.593), (16.02, 33.35, 6.661), (16.02, 33.35, 4.302), (17.38, 33.91, 6.661), (17.38, 33.91, 4.302), (17.94, 35.26, 6.661), (17.94, 35.26, 4.302), (17.38, 36.61, 6.661), (17.38, 36.61, 4.302), (16.02, 37.17, 6.661), (16.02, 37.17, 4.302), (14.67, 36.61, 6.661), (14.67, 36.61, 4.302), (14.11, 35.26, 6.661), (14.11, 35.26, 4.302), (14.67, 33.91, 6.661), (14.67, 33.91, 4.302)], [], [(0, 1, 3, 2), (2, 3, 5, 4), (4, 5, 7, 6), (6, 7, 9, 8), (8, 9, 11, 10), (10, 11, 13, 12), (3, 1, 15, 13, 11, 9, 7, 5), (12, 13, 15, 14), (14, 15, 1, 0), (0, 2, 4, 6, 8, 10, 12, 14), (16, 17, 19, 18), (18, 19, 21, 20), (20, 21, 23, 22), (22, 23, 25, 24), (24, 25, 27, 26), (26, 27, 29, 28), (19, 17, 31, 29, 27, 25, 23, 21), (28, 29, 31, 30), (30, 31, 17, 16), (16, 18, 20, 22, 24, 26, 28, 30), (32, 33, 35, 34), (34, 35, 37, 36), (36, 37, 39, 38), (38, 39, 41, 40), (40, 41, 43, 42), (42, 43, 45, 44), (35, 33, 47, 45, 43, 41, 39, 37), (44, 45, 47, 46), (46, 47, 33, 32), (32, 34, 36, 38, 40, 42, 44, 46), (48, 49, 51, 50), (50, 51, 53, 52), (52, 53, 55, 54), (54, 55, 57, 56), (56, 57, 59, 58), (58, 59, 61, 60), (51, 49, 63, 61, 59, 57, 55, 53), (60, 61, 63, 62), (62, 63, 49, 48), (48, 50, 52, 54, 56, 58, 60, 62), (64, 65, 67, 66), (66, 67, 69, 68), (68, 69, 71, 70), (70, 71, 73, 72), (72, 73, 75, 74), (74, 75, 77, 76), (67, 65, 79, 77, 75, 73, 71, 69), (76, 77, 79, 78), (78, 79, 65, 64), (64, 66, 68, 70, 72, 74, 76, 78)])
me_cylinder_001.use_remesh_preserve_volume = False
me_cylinder_001.use_remesh_preserve_attributes = False
me_cylinder_001.use_mirror_vertex_groups = False
me_cylinder_001.update()
me_cube_001 = bpy.data.meshes.new('Cube.001')
me_cube_001.from_pydata([(4.305, 3.148e-16, 2.297), (4.305, 5.96e-08, 5.193), (4.305, 2.0, 2.297), (4.305, 2.0, 5.193), (5.0, 3.148e-16, 2.297), (5.0, 5.96e-08, 5.193), (5.0, 2.0, 2.297), (5.0, 2.0, 5.193), (0.5454, 5.96e-08, -2.297), (0.5454, 2.0, -2.297), (0.8969, 5.96e-08, -2.297), (0.8969, 2.0, -2.297), (-1.673, 0.0, 2.297), (-1.673, 2.0, 2.297), (-1.759, 5.96e-08, -2.297), (-1.759, 2.0, -2.297), (-2.246, 0.0, 2.297), (-2.246, 2.0, 2.297), (-2.049, 5.96e-08, -2.297), (-2.049, 2.0, -2.297), (-1.673, 5.96e-08, 5.193), (-1.673, 2.0, 5.193), (-2.246, 5.96e-08, 5.193), (-2.246, 2.0, 5.193), (4.145, 1.192e-07, 5.5), (4.145, 2.0, 5.5), (5.0, 5.96e-08, 5.5), (5.0, 2.0, 5.5), (-1.513, 1.192e-07, 5.5), (-1.513, 2.0, 5.5), (-2.246, 5.96e-08, 5.5), (-2.246, 2.0, 5.5), (4.314, 1.788e-07, 5.72), (4.314, 2.0, 5.72), (4.787, 1.174e-07, 5.679), (4.787, 2.0, 5.679), (-1.682, 1.788e-07, 5.72), (-1.682, 2.0, 5.72), (-2.033, 1.174e-07, 5.679), (-2.033, 2.0, 5.679), (-0.3813, 5.96e-08, -3.713), (-0.3813, 2.0, -3.713), (-0.02984, 5.96e-08, -3.713), (-0.02984, 2.0, -3.713), (-1.759, 5.96e-08, -3.713), (-1.759, 2.0, -3.713), (-2.049, 5.96e-08, -3.713), (-2.049, 2.0, -3.713), (-2.862, 5.96e-08, -3.713), (-2.862, 5.96e-08, -2.297), (-2.862, 2.0, -2.297), (-2.862, 2.0, -3.713), (-4.364, 5.96e-08, -3.713), (-4.364, 5.96e-08, -2.297), (-4.364, 2.0, -2.297), (-4.364, 2.0, -3.713), (-6.211, 5.96e-08, -3.713), (-6.211, 5.96e-08, -2.297), (-6.211, 2.0, -2.297), (-6.211, 2.0, -3.713), (-6.821, 5.96e-08, -3.713), (-6.821, 5.96e-08, -2.297), (-6.821, 2.0, -2.297), (-6.821, 2.0, -3.713), (-5.641, 0.871, -2.297), (-5.641, 0.871, -3.713), (-5.182, 1.061, -2.297), (-5.182, 1.061, -3.713), (-5.26, 0.871, -2.297), (-5.26, 0.871, -3.713), (-5.26, 1.251, -2.297), (-5.26, 1.251, -3.713), (-5.641, 1.251, -2.297), (-5.641, 1.251, -3.713), (-5.719, 1.061, -2.297), (-5.719, 1.061, -3.713), (-5.45, 0.7922, -2.297), (-5.45, 0.7922, -3.713), (-5.45, 1.33, -2.297), (-5.45, 1.33, -3.713), (-3.792, 1.061, -2.297), (-3.792, 1.061, -3.713), (-3.713, 0.871, -2.297), (-3.713, 0.871, -3.713), (-3.713, 1.251, -2.297), (-3.713, 1.251, -3.713), (-3.523, 1.33, -2.297), (-3.523, 1.33, -3.713), (-3.523, 0.7922, -2.297), (-3.523, 0.7922, -3.713), (-3.333, 0.871, -2.297), (-3.333, 0.871, -3.713), (-3.333, 1.251, -2.297), (-3.333, 1.251, -3.713), (-3.254, 1.061, -2.297), (-3.254, 1.061, -3.713), (3.647, 1.576, 0.7958), (-2.182, 1.576, 0.7958), (3.26, 1.061, 0.342), (-2.16, 1.061, 0.2811), (3.374, 1.425, 0.4749), (-2.166, 1.425, 0.4318), (3.647, 0.5463, 0.7958), (-2.182, 0.5463, 0.7958), (3.374, 0.6971, 0.4749), (-2.166, 0.6971, 0.4318), (3.921, 1.425, 1.117), (-2.197, 1.425, 1.16), (3.921, 0.6971, 1.117), (-2.197, 0.6971, 1.16), (4.034, 1.061, 1.25), (-2.204, 1.061, 1.311)], [], [(0, 1, 3, 2), (2, 3, 7, 6), (6, 7, 5, 4), (4, 5, 1, 0), (0, 2, 13, 12), (21, 23, 31, 29), (11, 10, 42, 43), (6, 96, 100, 98, 104, 102, 4, 10, 11), (4, 0, 8, 10), (2, 6, 11, 9), (13, 15, 19, 17), (2, 9, 15, 13), (8, 14, 44, 40), (8, 0, 12, 14), (16, 103, 105, 99, 101, 97, 17, 19, 18), (13, 17, 23, 21), (14, 12, 16, 18), (18, 19, 50, 49), (1, 5, 26, 24), (12, 13, 21, 20), (16, 12, 20, 22), (17, 16, 22, 23), (30, 28, 36, 38), (25, 24, 32, 33), (7, 3, 25, 27), (20, 21, 29, 28), (5, 7, 27, 26), (22, 20, 28, 30), (23, 22, 30, 31), (3, 1, 24, 25), (35, 33, 32, 34), (36, 37, 39, 38), (31, 30, 38, 39), (24, 26, 34, 32), (27, 25, 33, 35), (29, 31, 39, 37), (28, 29, 37, 36), (26, 27, 35, 34), (41, 43, 42, 40), (41, 40, 44, 45), (45, 44, 46, 47), (19, 15, 45, 47), (10, 8, 40, 42), (15, 9, 41, 45), (14, 18, 46, 44), (9, 11, 43, 41), (51, 95, 93, 87, 85, 81, 55), (46, 18, 49, 48), (19, 47, 51, 50), (47, 46, 48, 51), (53, 54, 66, 68, 76, 64, 74, 58, 57), (50, 51, 55, 54), (49, 50, 94, 90, 88, 82, 80, 54, 53), (48, 49, 53, 52), (57, 58, 62, 61), (52, 53, 57, 56), (55, 67, 71, 79, 73, 75, 59), (54, 55, 59, 58), (61, 62, 63, 60), (56, 57, 61, 60), (59, 56, 60, 63), (58, 59, 63, 62), (67, 66, 70, 71), (89, 88, 90, 91), (91, 90, 94, 95), (100, 101, 99, 98), (59, 75, 65, 77, 69, 67, 55, 52, 56), (71, 70, 78, 79), (73, 72, 74, 75), (55, 81, 83, 89, 91, 95, 51, 48, 52), (87, 86, 84, 85), (75, 74, 64, 65), (54, 80, 84, 86, 92, 94, 50), (95, 94, 92, 93), (65, 64, 76, 77), (83, 82, 88, 89), (110, 111, 107, 106), (96, 97, 101, 100), (81, 80, 82, 83), (102, 103, 109, 108), (69, 68, 66, 67), (79, 78, 72, 73), (98, 99, 105, 104), (93, 92, 86, 87), (17, 97, 107, 111, 109, 103, 16), (4, 102, 108, 110, 106, 96, 6), (58, 74, 72, 78, 70, 66, 54), (77, 76, 68, 69), (85, 84, 80, 81), (104, 105, 103, 102), (106, 107, 97, 96), (108, 109, 111, 110)])
me_cube_001.use_remesh_preserve_volume = False
me_cube_001.use_remesh_preserve_attributes = False
me_cube_001.use_mirror_vertex_groups = False
me_cube_001.update()
me_cube = bpy.data.meshes.new('Cube')
me_cube.from_pydata([(-1.0, -1.0, -1.0), (-1.0, -1.0, 1.0), (-1.0, 1.0, -1.0), (-1.0, 1.0, 1.0), (1.0, -1.0, -1.0), (1.0, -1.0, 1.0), (1.0, 1.0, -1.0), (1.0, 1.0, 1.0)], [], [(0, 1, 3, 2), (2, 3, 7, 6), (6, 7, 5, 4), (4, 5, 1, 0), (2, 6, 4, 0), (7, 3, 1, 5)])
me_cube.use_remesh_preserve_volume = False
me_cube.use_remesh_preserve_attributes = False
me_cube.use_mirror_vertex_groups = False
me_cube.update()
me_circle_001 = bpy.data.meshes.new('Circle.001')
me_circle_001.from_pydata([(0.0, 1.0, 0.0), (-0.1951, 0.9808, 0.0), (-0.3827, 0.9239, 0.0), (-0.5556, 0.8315, 0.0), (-0.7071, 0.7071, 0.0), (-0.8315, 0.5556, 0.0), (-0.9239, 0.3827, 0.0), (-0.9808, 0.1951, 0.0), (-1.0, 7.55e-08, 0.0), (-0.9808, -0.1951, 0.0), (-0.9239, -0.3827, 0.0), (-0.8315, -0.5556, 0.0), (-0.7071, -0.7071, 0.0), (-0.5556, -0.8315, 0.0), (-0.3827, -0.9239, 0.0), (-0.1951, -0.9808, 0.0), (3.258e-07, -1.0, 0.0), (0.1951, -0.9808, 0.0), (0.3827, -0.9239, 0.0), (0.5556, -0.8315, 0.0), (0.7071, -0.7071, 0.0), (0.8315, -0.5556, 0.0), (0.9239, -0.3827, 0.0), (0.9808, -0.1951, 0.0), (1.0, 9.656e-07, 0.0), (0.9808, 0.1951, 0.0), (0.9239, 0.3827, 0.0), (0.8315, 0.5556, 0.0), (0.7071, 0.7071, 0.0), (0.5556, 0.8315, 0.0), (0.3827, 0.9239, 0.0), (0.1951, 0.9808, 0.0), (0.0, 1.0, 0.136), (-0.1951, 0.9808, 0.136), (-0.3827, 0.9239, 0.136), (-0.5556, 0.8315, 0.136), (-0.7071, 0.7071, 0.136), (-0.8315, 0.5556, 0.136), (-0.9239, 0.3827, 0.136), (-0.9808, 0.1951, 0.136), (-1.0, 7.55e-08, 0.136), (-0.9808, -0.1951, 0.136), (-0.9239, -0.3827, 0.136), (-0.8315, -0.5556, 0.136), (-0.7071, -0.7071, 0.136), (-0.5556, -0.8315, 0.136), (-0.3827, -0.9239, 0.136), (-0.1951, -0.9808, 0.136), (3.258e-07, -1.0, 0.136), (0.1951, -0.9808, 0.136), (0.3827, -0.9239, 0.136), (0.5556, -0.8315, 0.136), (0.7071, -0.7071, 0.136), (0.8315, -0.5556, 0.136), (0.9239, -0.3827, 0.136), (0.9808, -0.1951, 0.136), (1.0, 9.656e-07, 0.136), (0.9808, 0.1951, 0.136), (0.9239, 0.3827, 0.136), (0.8315, 0.5556, 0.136), (0.7071, 0.7071, 0.136), (0.5556, 0.8315, 0.136), (0.3827, 0.9239, 0.136), (0.1951, 0.9808, 0.136), (-1.216e-08, 0.8978, 0.1901), (-0.1752, 0.8806, 0.1901), (-0.3436, 0.8295, 0.1901), (-0.4988, 0.7465, 0.1901), (-0.6349, 0.6349, 0.1901), (-0.7465, 0.4988, 0.1901), (-0.8295, 0.3436, 0.1901), (-0.8806, 0.1752, 0.1901), (-0.8978, 9.681e-08, 0.1901), (-0.8806, -0.1752, 0.1901), (-0.8295, -0.3436, 0.1901), (-0.7465, -0.4988, 0.1901), (-0.6349, -0.6349, 0.1901), (-0.4988, -0.7465, 0.1901), (-0.3436, -0.8295, 0.1901), (-0.1752, -0.8806, 0.1901), (2.804e-07, -0.8978, 0.1901), (0.1752, -0.8806, 0.1901), (0.3436, -0.8295, 0.1901), (0.4988, -0.7465, 0.1901), (0.6349, -0.6349, 0.1901), (0.7465, -0.4988, 0.1901), (0.8295, -0.3436, 0.1901), (0.8806, -0.1752, 0.1901), (0.8978, 8.96e-07, 0.1901), (0.8806, 0.1752, 0.1901), (0.8295, 0.3436, 0.1901), (0.7465, 0.4988, 0.1901), (0.6349, 0.6349, 0.1901), (0.4988, 0.7465, 0.1901), (0.3436, 0.8295, 0.1901), (0.1752, 0.8806, 0.1901), (-1.216e-08, 0.8978, 0.2443), (-0.1752, 0.8806, 0.2443), (-0.3436, 0.8295, 0.2443), (-0.4988, 0.7465, 0.2443), (-0.6349, 0.6349, 0.2443), (-0.7465, 0.4988, 0.2443), (-0.8295, 0.3436, 0.2443), (-0.8806, 0.1752, 0.2443), (-0.8978, 9.681e-08, 0.2443), (-0.8806, -0.1752, 0.2443), (-0.8295, -0.3436, 0.2443), (-0.7465, -0.4988, 0.2443), (-0.6349, -0.6349, 0.2443), (-0.4988, -0.7465, 0.2443), (-0.3436, -0.8295, 0.2443), (-0.1752, -0.8806, 0.2443), (2.804e-07, -0.8978, 0.2443), (0.1752, -0.8806, 0.2443), (0.3436, -0.8295, 0.2443), (0.4988, -0.7465, 0.2443), (0.6349, -0.6349, 0.2443), (0.7465, -0.4988, 0.2443), (0.8295, -0.3436, 0.2443), (0.8806, -0.1752, 0.2443), (0.8978, 8.96e-07, 0.2443), (0.8806, 0.1752, 0.2443), (0.8295, 0.3436, 0.2443), (0.7465, 0.4988, 0.2443), (0.6349, 0.6349, 0.2443), (0.4988, 0.7465, 0.2443), (0.3436, 0.8295, 0.2443), (0.1752, 0.8806, 0.2443), (0.0, 1.0, 0.312), (-0.1951, 0.9808, 0.312), (-0.3827, 0.9239, 0.312), (-0.5556, 0.8315, 0.312), (-0.7071, 0.7071, 0.312), (-0.8315, 0.5556, 0.312), (-0.9239, 0.3827, 0.312), (-0.9808, 0.1951, 0.312), (-1.0, 7.55e-08, 0.312), (-0.9808, -0.1951, 0.312), (-0.9239, -0.3827, 0.312), (-0.8315, -0.5556, 0.312), (-0.7071, -0.7071, 0.312), (-0.5556, -0.8315, 0.312), (-0.3827, -0.9239, 0.312), (-0.1951, -0.9808, 0.312), (3.258e-07, -1.0, 0.312), (0.1951, -0.9808, 0.312), (0.3827, -0.9239, 0.312), (0.5556, -0.8315, 0.312), (0.7071, -0.7071, 0.312), (0.8315, -0.5556, 0.312), (0.9239, -0.3827, 0.312), (0.9808, -0.1951, 0.312), (1.0, 9.656e-07, 0.312), (0.9808, 0.1951, 0.312), (0.9239, 0.3827, 0.312), (0.8315, 0.5556, 0.312), (0.7071, 0.7071, 0.312), (0.5556, 0.8315, 0.312), (0.3827, 0.9239, 0.312), (0.1951, 0.9808, 0.312), (0.0, 1.0, 0.4136), (-0.1951, 0.9808, 0.4136), (-0.3827, 0.9239, 0.4136), (-0.5556, 0.8315, 0.4136), (-0.7071, 0.7071, 0.4136), (-0.8315, 0.5556, 0.4136), (-0.9239, 0.3827, 0.4136), (-0.9808, 0.1951, 0.4136), (-1.0, 7.55e-08, 0.4136), (-0.9808, -0.1951, 0.4136), (-0.9239, -0.3827, 0.4136), (-0.8315, -0.5556, 0.4136), (-0.7071, -0.7071, 0.4136), (-0.5556, -0.8315, 0.4136), (-0.3827, -0.9239, 0.4136), (-0.1951, -0.9808, 0.4136), (3.258e-07, -1.0, 0.4136), (0.1951, -0.9808, 0.4136), (0.3827, -0.9239, 0.4136), (0.5556, -0.8315, 0.4136), (0.7071, -0.7071, 0.4136), (0.8315, -0.5556, 0.4136), (0.9239, -0.3827, 0.4136), (0.9808, -0.1951, 0.4136), (1.0, 9.656e-07, 0.4136), (0.9808, 0.1951, 0.4136), (0.9239, 0.3827, 0.4136), (0.8315, 0.5556, 0.4136), (0.7071, 0.7071, 0.4136), (0.5556, 0.8315, 0.4136), (0.3827, 0.9239, 0.4136), (0.1951, 0.9808, 0.4136), (0.8492, -0.1231, -1.49e-08), (0.8492, -0.1231, 0.4136), (0.8595, -0.1287, -1.49e-08), (0.8595, -0.1287, 0.4136), (0.9378, -0.05046, -1.49e-08), (0.9378, -0.05046, 0.4136), (0.9378, -0.05046, 0.2741), (0.9378, -0.05046, 0.1663), (0.9322, -0.04011, -1.49e-08), (0.9322, -0.04011, 0.4136), (0.9322, -0.04011, 0.2697), (0.9322, -0.04011, 0.1698), (0.9412, -0.06169, 0.4136), (0.9412, -0.06169, -1.49e-08), (0.9412, -0.06169, 0.2771), (0.9412, -0.06169, 0.1639), (0.8708, -0.1321, 0.4136), (0.8708, -0.1321, -1.49e-08), (0.9248, -0.1157, 0.4136), (0.9248, -0.1157, -7.451e-09), (0.9248, -0.1157, 0.2697), (0.9248, -0.1157, 0.1698), (0.9423, -0.07337, 0.4136), (0.9423, -0.07337, -1.49e-08), (0.9423, -0.07337, 0.2786), (0.9423, -0.07337, 0.1627), (0.9412, -0.08505, 0.4136), (0.9412, -0.08505, -1.49e-08), (0.9412, -0.08505, 0.2786), (0.9412, -0.08505, 0.1627), (0.8825, -0.1332, 0.4136), (0.8825, -0.1332, -1.49e-08), (0.9378, -0.09628, 0.4136), (0.9378, -0.09628, -7.451e-09), (0.9378, -0.09628, 0.2771), (0.9378, -0.09628, 0.1639), (0.9054, -0.01807, -1.49e-08), (0.9054, -0.01807, 0.4136), (0.9054, -0.01807, 0.2505), (0.9054, -0.01807, 0.1852), (0.9248, -0.03104, -1.49e-08), (0.9248, -0.03104, 0.4136), (0.9248, -0.03104, 0.2642), (0.9248, -0.03104, 0.1742), (0.9157, -0.0236, -1.49e-08), (0.9157, -0.0236, 0.4136), (0.9157, -0.0236, 0.2577), (0.9157, -0.0236, 0.1794), (0.8941, -0.01466, -1.49e-08), (0.8941, -0.01466, 0.4136), (0.8963, -0.01532, 0.2443), (0.8963, -0.01532, 0.1901), (0.8825, -0.01351, -1.49e-08), (0.8825, -0.01351, 0.4136), (0.9322, -0.1066, 0.4136), (0.9322, -0.1066, -7.451e-09), (0.9322, -0.1066, 0.2741), (0.9322, -0.1066, 0.1663), (0.9157, -0.1231, 0.4136), (0.9157, -0.1231, -1.49e-08), (0.9157, -0.1231, 0.2642), (0.9157, -0.1231, 0.1742), (0.8847, -0.133, 0.2443), (0.8847, -0.133, 0.1901), (0.8941, -0.1321, 0.4136), (0.8941, -0.1321, -1.49e-08), (0.8941, -0.1321, 0.2505), (0.8941, -0.1321, 0.1852), (0.8708, -0.01466, -1.49e-08), (0.8708, -0.01466, 0.4136), (0.8595, -0.01807, -1.49e-08), (0.8595, -0.01807, 0.4136), (0.8401, -0.1157, -1.49e-08), (0.8401, -0.1157, 0.4136), (-0.1376, 0.1376, 0.0), (-0.1376, 0.1376, 0.4136), (-0.1798, 0.07446, 0.0), (-0.1798, 0.07446, 0.4136), (-0.1081, 0.1618, 0.0), (-0.1081, 0.1618, 0.4136), (-0.03796, 0.1908, 0.0), (-0.03796, 0.1908, 0.4136), (-0.07446, 0.1798, 0.0), (-0.07446, 0.1798, 0.4136), (0.0, 0.1946, 0.0), (0.0, 0.1946, 0.4136), (-0.1908, 0.03796, 0.0), (-0.1908, 0.03796, 0.4136), (-0.1618, 0.1081, 0.0), (-0.1618, 0.1081, 0.4136), (-0.1946, 1.879e-07, 0.0), (-0.1946, 1.879e-07, 0.4136), (0.8226, -0.07337, -1.49e-08), (0.8226, -0.07337, 0.4136), (0.8237, -0.06169, -1.49e-08), (0.8237, -0.06169, 0.4136), (0.8492, -0.0236, -1.49e-08), (0.8492, -0.0236, 0.4136), (0.8327, -0.1066, -1.49e-08), (0.8327, -0.1066, 0.4136), (0.8272, -0.09628, -1.49e-08), (0.8272, -0.09628, 0.4136), (0.8237, -0.08505, -1.49e-08), (0.8237, -0.08505, 0.4136), (0.9054, -0.1287, 0.4136), (0.9054, -0.1287, -1.49e-08), (0.9054, -0.1287, 0.2577), (0.9054, -0.1287, 0.1794), (0.8327, -0.04011, -1.49e-08), (0.8327, -0.04011, 0.4136), (0.8272, -0.05046, -1.49e-08), (0.8272, -0.05046, 0.4136), (0.8401, -0.03104, -1.49e-08), (0.8401, -0.03104, 0.4136), (-0.1618, -0.1081, 0.0), (-0.1618, -0.1081, 0.4136), (-0.1376, -0.1376, 0.0), (-0.1376, -0.1376, 0.4136), (-0.03796, -0.1908, 0.0), (-0.03796, -0.1908, 0.4136), (0.07446, -0.1798, -1.192e-07), (0.07446, -0.1798, 0.4136), (0.03796, -0.1908, -1.192e-07), (0.03796, -0.1908, 0.4136), (0.1618, -0.1081, -1.192e-07), (0.1618, -0.1081, 0.4136), (0.1081, -0.1618, -1.192e-07), (0.1081, -0.1618, 0.4136), (0.1798, -0.07446, -1.192e-07), (0.1798, -0.07446, 0.4136), (0.1376, -0.1376, -1.192e-07), (0.1376, -0.1376, 0.4136), (0.1853, -0.05621, 1.192e-07), (0.1876, -0.04853, 0.4136), (-0.1908, -0.03796, 0.0), (-0.1908, -0.03796, 0.4136), (-0.07446, -0.1798, 0.0), (-0.07446, -0.1798, 0.4136), (-6.34e-08, -0.1946, 0.0), (-6.34e-08, -0.1946, 0.4136), (-0.1798, -0.07446, 0.0), (-0.1798, -0.07446, 0.4136), (0.07446, 0.1798, -1.192e-07), (0.07446, 0.1798, 0.4136), (0.1081, 0.1618, -1.192e-07), (0.1081, 0.1618, 0.4136), (0.03796, 0.1908, -1.192e-07), (0.03796, 0.1908, 0.4136), (0.1908, 0.03796, -1.192e-07), (0.1908, 0.03796, 0.4136), (-0.1081, -0.1618, 0.0), (-0.1081, -0.1618, 0.4136), (0.1798, 0.07446, -1.192e-07), (0.1798, 0.07446, 0.4136), (0.1946, 1.469e-08, -1.192e-07), (0.1946, 1.469e-08, 0.4136), (0.1376, 0.1376, -1.192e-07), (0.1376, 0.1376, 0.4136), (0.1908, -0.03796, -1.192e-07), (0.1908, -0.03796, 0.4136), (0.1618, 0.1081, -1.192e-07), (0.1618, 0.1081, 0.4136)], [], [(1, 0, 31, 30, 29, 28, 27, 26, 25, 24, 346, 340, 344, 352, 348, 336, 334, 338, 276, 272, 274, 270, 266, 280, 268, 278, 282, 8, 7, 6, 5, 4, 3, 2), (60, 92, 91, 59), (20, 52, 51, 19), (7, 39, 38, 6), (21, 53, 52, 20), (8, 40, 39, 7), (22, 54, 53, 21), (9, 41, 40, 8), (23, 55, 54, 22), (10, 42, 41, 9), (24, 56, 55, 23), (11, 43, 42, 10), (25, 57, 56, 24), (12, 44, 43, 11), (26, 58, 57, 25), (13, 45, 44, 12), (27, 59, 58, 26), (14, 46, 45, 13), (1, 33, 32, 0), (28, 60, 59, 27), (15, 47, 46, 14), (2, 34, 33, 1), (29, 61, 60, 28), (16, 48, 47, 15), (3, 35, 34, 2), (30, 62, 61, 29), (17, 49, 48, 16), (4, 36, 35, 3), (31, 63, 62, 30), (18, 50, 49, 17), (5, 37, 36, 4), (0, 32, 63, 31), (19, 51, 50, 18), (6, 38, 37, 5), (95, 127, 126, 94), (47, 79, 78, 46), (34, 66, 65, 33), (61, 93, 92, 60), (48, 80, 79, 47), (35, 67, 66, 34), (62, 94, 93, 61), (49, 81, 80, 48), (36, 68, 67, 35), (63, 95, 94, 62), (50, 82, 81, 49), (37, 69, 68, 36), (32, 64, 95, 63), (51, 83, 82, 50), (38, 70, 69, 37), (52, 84, 83, 51), (39, 71, 70, 38), (53, 85, 84, 52), (40, 72, 71, 39), (54, 86, 85, 53), (41, 73, 72, 40), (55, 87, 86, 54), (42, 74, 73, 41), (56, 88, 243, 231, 239, 235, 203, 199, 207, 217, 221, 227, 249, 213, 253, 299, 259, 255, 87, 55), (43, 75, 74, 42), (57, 89, 88, 56), (44, 76, 75, 43), (58, 90, 89, 57), (45, 77, 76, 44), (59, 91, 90, 58), (46, 78, 77, 45), (33, 65, 64, 32), (117, 149, 148, 116), (82, 114, 113, 81), (69, 101, 100, 68), (64, 96, 127, 95), (83, 115, 114, 82), (70, 102, 101, 69), (84, 116, 115, 83), (71, 103, 102, 70), (85, 117, 116, 84), (72, 104, 103, 71), (86, 118, 117, 85), (73, 105, 104, 72), (87, 119, 118, 86), (74, 106, 105, 73), (88, 120, 242, 243), (75, 107, 106, 74), (89, 121, 120, 88), (76, 108, 107, 75), (90, 122, 121, 89), (77, 109, 108, 76), (91, 123, 122, 90), (78, 110, 109, 77), (65, 97, 96, 64), (92, 124, 123, 91), (79, 111, 110, 78), (66, 98, 97, 65), (93, 125, 124, 92), (80, 112, 111, 79), (67, 99, 98, 66), (94, 126, 125, 93), (81, 113, 112, 80), (68, 100, 99, 67), (152, 184, 183, 151), (104, 136, 135, 103), (118, 150, 149, 117), (105, 137, 136, 104), (119, 151, 150, 118), (106, 138, 137, 105), (120, 152, 151, 119, 254, 258, 298, 252, 212, 248, 226, 220, 216, 206, 198, 202, 234, 238, 230, 242), (107, 139, 138, 106), (121, 153, 152, 120), (108, 140, 139, 107), (122, 154, 153, 121), (109, 141, 140, 108), (123, 155, 154, 122), (110, 142, 141, 109), (97, 129, 128, 96), (124, 156, 155, 123), (111, 143, 142, 110), (98, 130, 129, 97), (125, 157, 156, 124), (112, 144, 143, 111), (99, 131, 130, 98), (126, 158, 157, 125), (113, 145, 144, 112), (100, 132, 131, 99), (127, 159, 158, 126), (114, 146, 145, 113), (101, 133, 132, 100), (96, 128, 159, 127), (115, 147, 146, 114), (102, 134, 133, 101), (116, 148, 147, 115), (103, 135, 134, 102), (161, 162, 163, 164, 165, 166, 167, 168, 283, 279, 269, 281, 267, 271, 275, 273, 277, 339, 335, 337, 349, 353, 345, 341, 347, 351, 325, 285, 287, 303, 301, 305, 289, 263, 261, 245, 241, 229, 237, 233, 201, 197, 204, 214, 184, 185, 186, 187, 188, 189, 190, 191, 160), (139, 171, 170, 138), (153, 185, 184, 152), (140, 172, 171, 139), (154, 186, 185, 153), (141, 173, 172, 140), (155, 187, 186, 154), (142, 174, 173, 141), (129, 161, 160, 128), (156, 188, 187, 155), (143, 175, 174, 142), (130, 162, 161, 129), (157, 189, 188, 156), (144, 176, 175, 143), (131, 163, 162, 130), (158, 190, 189, 157), (145, 177, 176, 144), (132, 164, 163, 131), (159, 191, 190, 158), (146, 178, 177, 145), (133, 165, 164, 132), (128, 160, 191, 159), (147, 179, 178, 146), (134, 166, 165, 133), (148, 180, 179, 147), (135, 167, 166, 134), (149, 181, 180, 148), (136, 168, 167, 135), (150, 182, 181, 149), (137, 169, 168, 136), (151, 183, 182, 150), (138, 170, 169, 137), (205, 207, 199, 196), (206, 204, 197, 198), (232, 235, 239, 236), (234, 233, 237, 238), (254, 119, 87, 255), (344, 345, 353, 352), (276, 277, 273, 272), (270, 271, 267, 266), (346, 347, 341, 340), (314, 315, 313, 312), (266, 267, 281, 280), (251, 253, 213, 211), (252, 250, 210, 212), (326, 327, 333, 332), (348, 349, 337, 336), (302, 303, 287, 286), (274, 275, 271, 270), (320, 321, 325, 351, 350, 324), (168, 169, 170, 171, 172, 173, 174, 175, 176, 177, 178, 179, 180, 181, 182, 183, 184, 214, 218, 224, 246, 210, 250, 296, 256, 222, 208, 195, 193, 265, 291, 293, 295, 285, 325, 321, 317, 323, 319, 313, 315, 331, 311, 329, 343, 309, 307, 333, 327, 283), (338, 339, 277, 276), (328, 329, 311, 310), (310, 311, 331, 330), (330, 331, 315, 314), (240, 241, 245, 244), (257, 259, 299, 297), (258, 256, 296, 298), (192, 193, 195, 194), (211, 213, 249, 247), (212, 210, 246, 248), (306, 307, 309, 308), (284, 285, 295, 294), (262, 263, 289, 288), (215, 217, 207, 205), (216, 214, 204, 206), (223, 222, 256, 258, 254, 255, 259, 257), (308, 309, 343, 342), (292, 293, 291, 290), (225, 227, 221, 219), (226, 224, 218, 220), (318, 319, 323, 322), (260, 261, 263, 262), (290, 291, 265, 264), (236, 239, 231, 228), (238, 237, 229, 230), (268, 269, 279, 278), (334, 335, 339, 338), (247, 249, 227, 225), (248, 246, 224, 226), (24, 23, 22, 21, 20, 19, 18, 17, 16, 15, 14, 13, 12, 11, 10, 9, 8, 282, 326, 332, 306, 308, 342, 328, 310, 330, 314, 312, 318, 322, 316, 320, 324, 284, 294, 292, 290, 264, 192, 194, 209, 223, 257, 297, 251, 211, 247, 225, 219, 215), (346, 24, 215, 205, 196, 200, 232, 236, 228, 240, 244, 260, 262, 288, 304, 300, 302, 286, 284, 324, 350), (286, 287, 285, 284), (340, 341, 345, 344), (332, 333, 307, 306), (352, 353, 349, 348), (316, 317, 321, 320), (322, 323, 317, 316), (300, 301, 303, 302), (228, 231, 243, 242, 230, 229, 241, 240), (264, 265, 193, 192), (278, 279, 283, 282), (350, 351, 347, 346), (312, 313, 319, 318), (304, 305, 301, 300), (280, 281, 269, 268), (244, 245, 261, 260), (209, 208, 222, 223), (272, 273, 275, 274), (336, 337, 335, 334), (342, 343, 329, 328), (200, 203, 235, 232), (202, 201, 233, 234), (288, 289, 305, 304), (196, 199, 203, 200), (198, 197, 201, 202), (282, 283, 327, 326), (219, 221, 217, 215), (220, 218, 214, 216), (297, 299, 253, 251), (298, 296, 250, 252), (194, 195, 208, 209), (294, 295, 293, 292)])
me_circle_001.use_remesh_preserve_volume = False
me_circle_001.use_remesh_preserve_attributes = False
me_circle_001.use_mirror_vertex_groups = False
me_circle_001.update()
me_circle = bpy.data.meshes.new('Circle')
me_circle.from_pydata([(0.2606, -0.6912, -2.384e-07), (0.2606, -0.6912, 0.06918), (0.4698, 0.08867, 0.06918), (0.4698, 0.08867, 0.6191), (-0.4404, 0.09051, 0.6191), (0.4698, 0.08867, -1.192e-07), (-0.4404, 0.09051, 0.0), (-0.4404, 0.09051, 0.06918), (0.4565, 0.03318, -1.192e-07), (-0.2858, -0.6485, 0.6191), (0.2319, -0.6496, 0.6191), (0.272, -0.6496, -2.384e-07), (-0.2456, -0.6485, -1.192e-07), (-0.4273, 0.03501, 0.0), (-0.1727, -0.173, 1.172), (0.1246, -0.174, 1.172), (-0.1555, -0.4774, 1.172), (0.1024, -0.4779, 1.172), (-0.4674, 0.03501, 0.06918), (0.4164, 0.03318, 0.06918), (-0.2858, -0.6485, 0.06918), (-0.4674, 0.03501, 0.6191), (0.4164, 0.03318, 0.6191), (0.2319, -0.6496, 0.06918), (0.2606, -0.6912, 0.6191), (-0.2344, -0.6902, 0.6191), (-0.2344, -0.6902, 0.06918), (-0.2344, -0.6902, -1.192e-07), (0.3391, -0.03483, -1.192e-07), (-0.3683, -0.03336, 0.0), (-0.2229, -0.5805, -1.192e-07), (0.1914, -0.5813, -2.384e-07), (0.3391, -0.03483, 0.548), (-0.3683, -0.03336, 0.548), (-0.2229, -0.5805, 0.548), (0.1914, -0.5813, 0.548), (0.1175, -0.1906, 0.9369), (-0.1507, -0.1898, 0.9369), (-0.1318, -0.4607, 0.9369), (0.1008, -0.4612, 0.9369), (0.3326, -0.2768, 0.5386), (-0.3845, -0.2768, 0.5386), (-0.2819, -0.2768, 0.5386), (0.2516, -0.2768, 0.5386), (0.3225, -0.3141, 0.5396), (-0.3746, -0.3141, 0.5396), (-0.2715, -0.3141, 0.5396), (0.241, -0.3141, 0.5396), (-0.127, -0.2796, 1.172), (-0.127, -0.2796, 0.9369), (-0.1358, -0.3239, 1.172), (-0.1358, -0.3239, 0.9369), (-0.1019, -0.2421, 1.172), (-0.1019, -0.2421, 0.9369), (-0.127, -0.3681, 1.172), (-0.127, -0.3681, 0.9369), (-0.1019, -0.4057, 1.172), (-0.1019, -0.4057, 0.9369), (-0.06437, -0.217, 1.172), (-0.06437, -0.217, 0.9369), (-0.06437, -0.4307, 1.172), (-0.06437, -0.4307, 0.9369), (-0.02011, -0.2082, 1.172), (-0.02011, -0.2082, 0.9369), (-0.02011, -0.4395, 1.172), (-0.02011, -0.4395, 0.9369), (0.06166, -0.2421, 1.172), (0.06166, -0.2421, 0.9369), (0.02414, -0.4307, 1.172), (0.02414, -0.4307, 0.9369), (0.02414, -0.217, 1.172), (0.02414, -0.217, 0.9369), (0.06166, -0.4057, 1.172), (0.06166, -0.4057, 0.9369), (0.08673, -0.2796, 1.172), (0.08673, -0.2796, 0.9369), (0.08673, -0.3681, 1.172), (0.08673, -0.3681, 0.9369), (0.09553, -0.3239, 1.172), (0.09553, -0.3239, 0.9369), (0.3131, -0.3488, 0.5103), (-0.3654, -0.3488, 0.5103), (-0.2756, -0.3488, 0.5103), (0.2452, -0.3488, 0.5103), (0.3419, -0.2424, 0.5077), (-0.3937, -0.2424, 0.5077), (-0.305, -0.2424, 0.5077), (0.2751, -0.2424, 0.5077), (0.2517, -0.3584, 0.4907), (-0.2819, -0.3584, 0.4907), (0.247, -0.3755, 0.4554), (-0.2773, -0.3755, 0.4554), (0.3059, -0.3755, 0.4554), (-0.3583, -0.3755, 0.4554), (0.2851, -0.2346, 0.4907), (-0.3148, -0.2346, 0.4907), (0.29, -0.2163, 0.4514), (-0.3196, -0.2163, 0.4514), (0.3489, -0.2163, 0.4514), (-0.4006, -0.2163, 0.4514), (0.243, -0.3903, 0.4177), (-0.2734, -0.3903, 0.4177), (0.302, -0.3903, 0.4177), (-0.3544, -0.3903, 0.4177), (0.3149, -0.4908, -1.192e-07), (0.279, -0.475, 0.06918), (0.2938, -0.2025, 0.413), (-0.3233, -0.2025, 0.413), (0.3527, -0.2025, 0.413), (-0.4043, -0.2025, 0.413), (-0.4249, -0.1248, 0.06918), (-0.3887, -0.1102, -1.192e-07), (-0.3478, -0.1102, -1.192e-07), (0.2159, -0.4908, -1.192e-07), (-0.3319, -0.475, 0.06918), (-0.2875, -0.4908, -1.192e-07), (-0.2467, -0.4908, -1.192e-07), (0.4177, -0.1102, -1.192e-07), (0.3187, -0.1102, -1.192e-07), (0.3737, -0.1248, 0.06918)], [], [(10, 17, 16, 9), (9, 25, 24, 10), (19, 2, 3, 22), (20, 26, 25, 9), (17, 15, 78, 76, 72, 68, 64, 60, 56, 54, 50, 16), (13, 8, 28, 29), (21, 14, 15, 22), (10, 23, 105, 102, 92, 80, 44, 40, 84, 98, 108, 119, 19, 22), (13, 6, 5, 8), (9, 16, 14, 21), (22, 15, 17, 10), (21, 18, 110, 109, 99, 85, 41, 45, 81, 93, 103, 114, 20, 9), (18, 13, 111, 110), (23, 11, 104, 105), (2, 5, 6, 7), (3, 2, 7, 4), (18, 7, 6, 13), (8, 5, 2, 19), (21, 4, 7, 18), (22, 3, 4, 21), (26, 27, 0, 1), (25, 26, 1, 24), (23, 1, 0, 11), (10, 24, 1, 23), (12, 27, 26, 20), (11, 0, 27, 12), (28, 118, 106, 96, 94, 32), (8, 117, 118, 28), (12, 115, 116, 30), (11, 12, 30, 31), (34, 89, 82, 46, 42, 86, 95, 33, 37, 38), (30, 116, 101, 91, 89, 34), (31, 30, 34, 35), (29, 28, 32, 33), (39, 38, 37, 51, 55, 57, 61, 65, 69, 73, 77, 79, 36), (35, 34, 38, 39), (33, 32, 36, 37), (32, 94, 87, 43, 47, 83, 88, 35, 39, 36), (63, 62, 58, 59), (59, 58, 52, 53), (69, 68, 72, 73), (102, 100, 90, 92), (101, 103, 93, 91), (103, 101, 116, 115, 114), (100, 102, 105, 104, 113), (80, 83, 47, 44), (82, 81, 45, 46), (108, 106, 118, 117, 119), (107, 109, 110, 111, 112), (61, 60, 64, 65), (53, 52, 48, 49), (44, 47, 43, 40), (46, 45, 41, 42), (113, 104, 11, 31), (71, 70, 62, 63), (112, 111, 13, 29), (88, 90, 100, 113, 31, 35), (40, 43, 87, 84), (42, 41, 85, 86), (55, 54, 56, 57), (65, 64, 68, 69), (49, 48, 50, 51), (67, 66, 70, 71), (119, 117, 8, 19), (36, 79, 75, 67, 71, 63, 59, 53, 49, 51, 37), (79, 78, 74, 75), (98, 96, 106, 108), (97, 99, 109, 107), (92, 90, 88, 83, 80), (91, 93, 81, 82, 89), (114, 115, 12, 20), (73, 72, 76, 77), (51, 50, 54, 55), (84, 87, 94, 96, 98), (86, 85, 99, 97, 95), (77, 76, 78, 79), (57, 56, 60, 61), (16, 50, 48, 52, 58, 62, 70, 66, 74, 78, 15, 14), (95, 97, 107, 112, 29, 33), (75, 74, 66, 67)])
me_circle.use_remesh_preserve_volume = False
me_circle.use_remesh_preserve_attributes = False
me_circle.use_mirror_vertex_groups = False
me_circle.update()

# ---- objects
ob_funnel_2 = bpy.data.objects.new('funnel-2', me_cylinder_004)
ob_arm = bpy.data.objects.new('arm', me_cylinder)
ob_servo_clip = bpy.data.objects.new('servo-clip', me_cube_003)
ob_servo_mount = bpy.data.objects.new('servo-mount', me_cube_002)
ob_lamp = bpy.data.objects.new('Lamp', light_lamp)
ob_camera = bpy.data.objects.new('Camera', cam_camera)
ob_funnel_hole = bpy.data.objects.new('funnel-hole', me_cylinder_005)
ob_funnel_shape = bpy.data.objects.new('funnel-shape', me_cylinder_003)
ob_hinge_hole = bpy.data.objects.new('hinge-hole', me_cylinder_002)
ob_holes = bpy.data.objects.new('holes', me_cylinder_001)
ob_servo_bracket = bpy.data.objects.new('servo-bracket', me_cube_001)
ob_measuring_block = bpy.data.objects.new('Measuring-block', me_cube)
ob_spool = bpy.data.objects.new('spool', me_circle_001)
ob_funnel = bpy.data.objects.new('funnel', me_circle)

# ---- transforms, parenting, visibility, modifiers, constraints
ob_funnel_2.location = (0.0, 0.0, 0.0)
ob_funnel_2.scale = (7.387, 7.387, 7.387)
ob_funnel_2.hide_viewport = True
ob_funnel_2.lineart.crease_threshold = 0.0
ob_arm.location = (-4.174, 7.532, 0.0)
ob_arm.rotation_euler = (-1.571, -2.22e-16, -1.571)
ob_arm.scale = (9.381, 9.381, 9.381)
ob_arm.lineart.crease_threshold = 0.0
ob_servo_clip.location = (-23.51, 1.098, -1.601e-06)
ob_servo_clip.rotation_euler = (0.0, -0.0, -4.712)
ob_servo_clip.scale = (6.82, 6.82, 6.82)
ob_servo_clip.lineart.crease_threshold = 0.0
ob_servo_mount.location = (-4.174, -31.66, 0.0)
ob_servo_mount.rotation_euler = (0.0, -0.0, -1.571)
ob_servo_mount.hide_viewport = True
ob_servo_mount.lineart.crease_threshold = 0.0
ob_lamp.location = (-14.29, -39.49, 5.904)
ob_lamp.rotation_euler = (0.6503, 0.05522, 1.866)
ob_lamp.lock_rotations_4d = False
ob_lamp.empty_display_type = 'ARROWS'
ob_lamp.color = (0.0, 0.0, 0.0, 0.0)
ob_lamp.lineart.crease_threshold = 0.0
ob_camera.location = (-96.54, -54.71, 68.53)
ob_camera.rotation_euler = (1.025, 1.822e-07, -1.061)
ob_camera.lock_rotations_4d = False
ob_camera.empty_display_type = 'ARROWS'
ob_camera.color = (0.0, 0.0, 0.0, 0.0)
ob_camera.display_type = 'WIRE'
ob_camera.lineart.crease_threshold = 0.0
ob_funnel_hole.location = (-16.59, 132.4, 86.08)
ob_funnel_hole.scale = (9.0, 9.0, 54.18)
ob_funnel_hole.lineart.crease_threshold = 0.0
ob_funnel_shape.location = (151.9, 61.6, 8.788)
ob_funnel_shape.rotation_euler = (3.409, -1.571, 0.0)
ob_funnel_shape.scale = (15.54, 15.54, 65.94)
ob_funnel_shape.lineart.crease_threshold = 0.0
ob_hinge_hole.location = (-10.05, -58.76, 13.77)
ob_hinge_hole.rotation_euler = (1.571, 1.571, 0.0)
ob_hinge_hole.scale = (1.834, 1.834, 11.04)
ob_hinge_hole.lineart.crease_threshold = 0.0
ob_holes.location = (-43.82, -60.01, 122.5)
ob_holes.rotation_euler = (1.571, 1.571, 0.0)
ob_holes.scale = (1.834, 1.834, 11.04)
ob_holes.lineart.crease_threshold = 0.0
ob_servo_bracket.location = (0.0, 0.0, 0.0)
ob_servo_bracket.rotation_euler = (1.571, 2.22e-16, 2.22e-16)
ob_servo_bracket.scale = (6.82, 6.82, 6.82)
ob_servo_bracket.lineart.crease_threshold = 0.0
ob_measuring_block.location = (-0.01082, 99.32, 13.51)
ob_measuring_block.rotation_euler = (-3.142, 3.618e-23, 4.441e-16)
ob_measuring_block.scale = (20.0, 20.0, 10.0)
ob_measuring_block.lineart.crease_threshold = 0.0
ob_spool.location = (45.97, 0.0, 0.0)
ob_spool.scale = (16.11, 16.11, 16.11)
ob_spool.lineart.crease_threshold = 0.0
ob_funnel.location = (108.3, 23.29, 0.5585)
ob_funnel.scale = (100.9, 100.9, 100.9)
ob_funnel.hide_viewport = True
ob_funnel.lineart.crease_threshold = 0.0

# ---- collection membership
col_collection_1.objects.link(ob_funnel_2)
col_collection_1.objects.link(ob_arm)
col_collection_1.objects.link(ob_servo_clip)
col_collection_1.objects.link(ob_servo_mount)
col_collection_1.objects.link(ob_lamp)
col_collection_1.objects.link(ob_camera)
col_collection_2.objects.link(ob_funnel_hole)
col_collection_2.objects.link(ob_funnel_shape)
col_collection_2.objects.link(ob_hinge_hole)
col_collection_2.objects.link(ob_holes)
col_collection_2.objects.link(ob_servo_bracket)
col_collection_2.objects.link(ob_measuring_block)
col_collection_2.objects.link(ob_spool)
col_collection_3.objects.link(ob_funnel)

# ---- scene / render settings (as saved in the file)
scene.camera = ob_camera
scene.frame_start = 1; scene.frame_end = 250; scene.frame_set(1)
scene.render.engine = 'BLENDER_EEVEE_NEXT'
scene.render.resolution_percentage = 50
scene.render.dither_intensity = 0.0
scene.cycles.use_denoising = False
scene.cycles.samples = 128
scene.cycles.sampling_pattern = 'TABULATED_SOBOL'
scene.cycles.use_adaptive_sampling = False
scene.cycles.use_light_tree = False
scene.cycles.blur_glossy = 0.0
scene.cycles.sample_clamp_indirect = 0.0
scene.view_settings.view_transform = 'Standard'
bpy.context.view_layer.update()
